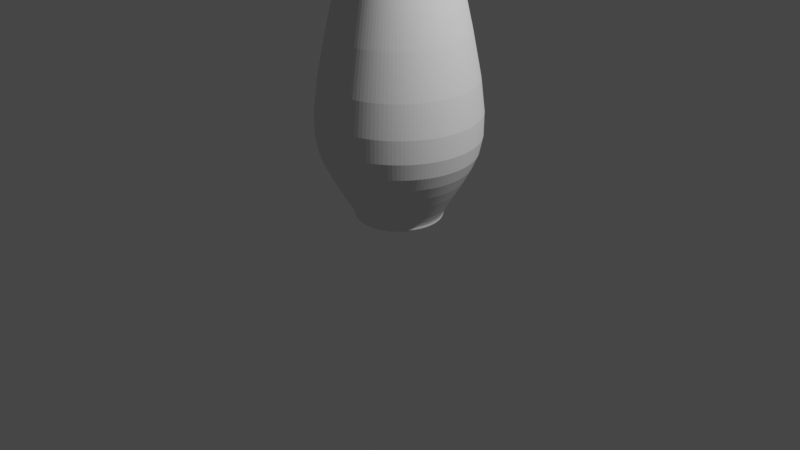 # Source: blend.blend  (saved by Blender 3.4.6; exported with 4.5.12 LTS)
import bpy
from mathutils import Matrix  # noqa: F401  (used for matrix-valued properties, if any)

bpy.ops.wm.read_factory_settings(use_empty=True)
scene = bpy.context.scene
scene.name = 'Scene'

# ---- collections
col_collection = bpy.data.collections.new('Collection'); scene.collection.children.link(col_collection)

# ---- world
world_world = bpy.data.worlds.new('World'); scene.world = world_world
world_world.use_nodes = True; world_world.node_tree.nodes.clear()
_N = world_world.node_tree.nodes; _L = world_world.node_tree.links
n0 = _N.new('ShaderNodeOutputWorld'); n0.name = 'World Output'; n0.location = (300, 300)
n1 = _N.new('ShaderNodeBackground'); n1.name = 'Background'; n1.location = (10, 300)
n1.inputs[0].default_value = (0.05088, 0.05088, 0.05088, 1.0)
_L.new(n1.outputs[0], n0.inputs[0])
n0.is_active_output = True
world_world.color = (0.05088, 0.05088, 0.05088)
world_world.use_sun_shadow = False
world_world.sun_shadow_jitter_overblur = 0.0

# ---- cameras
cam_camera = bpy.data.cameras.new('Camera')
cam_camera.clip_end = 100.0
cam_camera.ortho_scale = 7.314

# ---- lights
light_light = bpy.data.lights.new('Light', 'POINT')
light_light.transmission_factor = 0.0
light_light.energy = 1000.0
light_light.shadow_soft_size = 0.1
light_light.shadow_maximum_resolution = 0.006
light_light.use_absolute_resolution = True

# ---- meshes
me_001 = bpy.data.meshes.new('柱体.001')
me_001.from_pydata([(4.274e-09, 0.3957, -2.334), (4.174e-09, 0.5379, 2.163), (0.0772, 0.3881, -2.334), (0.1049, 0.5275, 2.163), (0.1514, 0.3656, -2.334), (0.2058, 0.4969, 2.163), (0.2198, 0.329, -2.334), (0.2988, 0.4472, 2.163), (0.2798, 0.2798, -2.334), (0.3803, 0.3803, 2.163), (0.329, 0.2198, -2.334), (0.4472, 0.2988, 2.163), (0.3656, 0.1514, -2.334), (0.4969, 0.2058, 2.163), (0.3881, 0.0772, -2.334), (0.5275, 0.1049, 2.163), (0.3957, -1.159e-10, -2.334), (0.5379, 4.581e-09, 2.163), (0.3881, -0.0772, -2.334), (0.5275, -0.1049, 2.163), (0.3656, -0.1514, -2.334), (0.4969, -0.2058, 2.163), (0.329, -0.2198, -2.334), (0.4472, -0.2988, 2.163), (0.2798, -0.2798, -2.334), (0.3803, -0.3803, 2.163), (0.2198, -0.329, -2.334), (0.2988, -0.4472, 2.163), (0.1514, -0.3656, -2.334), (0.2058, -0.4969, 2.163), (0.0772, -0.3881, -2.334), (0.1049, -0.5275, 2.163), (4.274e-09, -0.3957, -2.334), (4.174e-09, -0.5379, 2.163), (-0.0772, -0.3881, -2.334), (-0.1049, -0.5275, 2.163), (-0.1514, -0.3656, -2.334), (-0.2058, -0.4969, 2.163), (-0.2198, -0.329, -2.334), (-0.2988, -0.4472, 2.163), (-0.2798, -0.2798, -2.334), (-0.3803, -0.3803, 2.163), (-0.329, -0.2198, -2.334), (-0.4472, -0.2988, 2.163), (-0.3656, -0.1514, -2.334), (-0.4969, -0.2058, 2.163), (-0.3881, -0.0772, -2.334), (-0.5275, -0.1049, 2.163), (-0.3957, -1.159e-10, -2.334), (-0.5379, 4.581e-09, 2.163), (-0.3881, 0.0772, -2.334), (-0.5275, 0.1049, 2.163), (-0.3656, 0.1514, -2.334), (-0.4969, 0.2058, 2.163), (-0.329, 0.2198, -2.334), (-0.4472, 0.2988, 2.163), (-0.2798, 0.2798, -2.334), (-0.3803, 0.3803, 2.163), (-0.2198, 0.329, -2.334), (-0.2988, 0.4472, 2.163), (-0.1514, 0.3656, -2.334), (-0.2058, 0.4969, 2.163), (-0.0772, 0.3881, -2.334), (-0.1049, 0.5275, 2.163), (5.693e-09, 0.4446, 2.104), (0.08674, 0.4361, 2.104), (0.1702, 0.4108, 2.104), (0.247, 0.3697, 2.104), (0.3144, 0.3144, 2.104), (0.3697, 0.247, 2.104), (0.4108, 0.1702, 2.104), (0.4361, 0.08674, 2.104), (0.4446, 3.422e-09, 2.104), (0.4361, -0.08674, 2.104), (0.4108, -0.1702, 2.104), (0.3697, -0.247, 2.104), (0.3144, -0.3144, 2.104), (0.247, -0.3697, 2.104), (0.1702, -0.4108, 2.104), (0.08674, -0.4361, 2.104), (5.693e-09, -0.4446, 2.104), (-0.08674, -0.4361, 2.104), (-0.1702, -0.4108, 2.104), (-0.247, -0.3697, 2.104), (-0.3144, -0.3144, 2.104), (-0.3697, -0.247, 2.104), (-0.4108, -0.1702, 2.104), (-0.4361, -0.08674, 2.104), (-0.4446, 3.422e-09, 2.104), (-0.4361, 0.08674, 2.104), (-0.4108, 0.1702, 2.104), (-0.3697, 0.247, 2.104), (-0.3144, 0.3144, 2.104), (-0.247, 0.3697, 2.104), (-0.1702, 0.4108, 2.104), (-0.08674, 0.4361, 2.104), (0.08492, 0.4269, -2.279), (0.1666, 0.4021, -2.279), (0.2418, 0.3619, -2.279), (0.3078, 0.3078, -2.279), (0.3619, 0.2418, -2.279), (0.4021, 0.1666, -2.279), (0.4269, 0.08492, -2.279), (0.4353, -6.961e-10, -2.279), (0.4269, -0.08492, -2.279), (0.4021, -0.1666, -2.279), (0.3619, -0.2418, -2.279), (0.3078, -0.3078, -2.279), (0.2418, -0.3619, -2.279), (0.1666, -0.4021, -2.279), (0.08492, -0.4269, -2.279), (3.218e-09, -0.4353, -2.279), (-0.08492, -0.4269, -2.279), (-0.1666, -0.4021, -2.279), (-0.2418, -0.3619, -2.279), (-0.3078, -0.3078, -2.279), (-0.3619, -0.2418, -2.279), (-0.4021, -0.1666, -2.279), (-0.4269, -0.08492, -2.279), (-0.4353, -6.961e-10, -2.279), (-0.4269, 0.08492, -2.279), (-0.4021, 0.1666, -2.279), (-0.3619, 0.2418, -2.279), (-0.3078, 0.3078, -2.279), (-0.2418, 0.3619, -2.279), (-0.1666, 0.4021, -2.279), (-0.08492, 0.4269, -2.279), (3.218e-09, 0.4353, -2.279), (1.98e-09, 0.2312, 1.428), (0.0451, 0.2267, 1.428), (0.08846, 0.2136, 1.428), (0.1284, 0.1922, 1.428), (0.1635, 0.1635, 1.428), (0.1922, 0.1284, 1.428), (0.2136, 0.08846, 1.428), (0.2267, 0.0451, 1.428), (0.2312, 1.045e-09, 1.428), (0.2267, -0.0451, 1.428), (0.2136, -0.08846, 1.428), (0.1922, -0.1284, 1.428), (0.1635, -0.1635, 1.428), (0.1284, -0.1922, 1.428), (0.08846, -0.2136, 1.428), (0.0451, -0.2267, 1.428), (1.98e-09, -0.2312, 1.428), (-0.0451, -0.2267, 1.428), (-0.08846, -0.2136, 1.428), (-0.1284, -0.1922, 1.428), (-0.1635, -0.1635, 1.428), (-0.1922, -0.1284, 1.428), (-0.2136, -0.08846, 1.428), (-0.2267, -0.0451, 1.428), (-0.2312, 1.045e-09, 1.428), (-0.2267, 0.0451, 1.428), (-0.2136, 0.08846, 1.428), (-0.1922, 0.1284, 1.428), (-0.1635, 0.1635, 1.428), (-0.1284, 0.1922, 1.428), (-0.08846, 0.2136, 1.428), (-0.0451, 0.2267, 1.428), (0.1818, 0.9138, -1.243), (0.3565, 0.8608, -1.243), (0.5176, 0.7747, -1.243), (0.6588, 0.6588, -1.243), (0.7747, 0.5176, -1.243), (0.8608, 0.3565, -1.243), (0.9138, 0.1818, -1.243), (0.9317, 3.701e-10, -1.243), (0.9138, -0.1818, -1.243), (0.8608, -0.3565, -1.243), (0.7747, -0.5176, -1.243), (0.6588, -0.6588, -1.243), (0.5176, -0.7747, -1.243), (0.3565, -0.8608, -1.243), (0.1818, -0.9138, -1.243), (7.79e-09, -0.9317, -1.243), (-0.1818, -0.9138, -1.243), (-0.3565, -0.8608, -1.243), (-0.5176, -0.7747, -1.243), (-0.6588, -0.6588, -1.243), (-0.7747, -0.5176, -1.243), (-0.8608, -0.3565, -1.243), (-0.9138, -0.1818, -1.243), (-0.9317, 3.701e-10, -1.243), (-0.9138, 0.1818, -1.243), (-0.8608, 0.3565, -1.243), (-0.7747, 0.5176, -1.243), (-0.6588, 0.6588, -1.243), (-0.5176, 0.7747, -1.243), (-0.3565, 0.8608, -1.243), (-0.1818, 0.9138, -1.243), (7.79e-09, 0.9317, -1.243), (3.473e-09, 0.305, 1.886), (0.05949, 0.2991, 1.886), (0.1167, 0.2817, 1.886), (0.1694, 0.2536, 1.886), (0.2156, 0.2156, 1.886), (0.2536, 0.1694, 1.886), (0.2817, 0.1167, 1.886), (0.2991, 0.05949, 1.886), (0.305, 1.875e-09, 1.886), (0.2991, -0.05949, 1.886), (0.2817, -0.1167, 1.886), (0.2536, -0.1694, 1.886), (0.2156, -0.2156, 1.886), (0.1694, -0.2536, 1.886), (0.1167, -0.2817, 1.886), (0.05949, -0.2991, 1.886), (3.473e-09, -0.305, 1.886), (-0.05949, -0.2991, 1.886), (-0.1167, -0.2817, 1.886), (-0.1694, -0.2536, 1.886), (-0.2156, -0.2156, 1.886), (-0.2536, -0.1694, 1.886), (-0.2817, -0.1167, 1.886), (-0.2991, -0.05949, 1.886), (-0.305, 1.875e-09, 1.886), (-0.2991, 0.05949, 1.886), (-0.2817, 0.1167, 1.886), (-0.2536, 0.1694, 1.886), (-0.2156, 0.2156, 1.886), (-0.1694, 0.2536, 1.886), (-0.1167, 0.2817, 1.886), (-0.05949, 0.2991, 1.886), (0.1491, 0.7494, -1.759), (0.2924, 0.7059, -1.759), (0.4245, 0.6353, -1.759), (0.5403, 0.5403, -1.759), (0.6353, 0.4245, -1.759), (0.7059, 0.2924, -1.759), (0.7494, 0.1491, -1.759), (0.764, 2.791e-10, -1.759), (0.7494, -0.1491, -1.759), (0.7059, -0.2924, -1.759), (0.6353, -0.4245, -1.759), (0.5403, -0.5403, -1.759), (0.4245, -0.6353, -1.759), (0.2924, -0.7059, -1.759), (0.1491, -0.7494, -1.759), (5.644e-09, -0.764, -1.759), (-0.1491, -0.7494, -1.759), (-0.2924, -0.7059, -1.759), (-0.4245, -0.6353, -1.759), (-0.5403, -0.5403, -1.759), (-0.6353, -0.4245, -1.759), (-0.7059, -0.2924, -1.759), (-0.7494, -0.1491, -1.759), (-0.764, 2.791e-10, -1.759), (-0.7494, 0.1491, -1.759), (-0.7059, 0.2924, -1.759), (-0.6353, 0.4245, -1.759), (-0.5403, 0.5403, -1.759), (-0.4245, 0.6353, -1.759), (-0.2924, 0.7059, -1.759), (-0.1491, 0.7494, -1.759), (5.644e-09, 0.764, -1.759), (3.78e-09, 0.4397, -2.334), (3.274e-09, 0.4548, -2.304), (0.08873, 0.4461, -2.304), (0.08579, 0.4313, -2.334), (0.174, 0.4202, -2.304), (0.1683, 0.4063, -2.334), (0.2527, 0.3782, -2.304), (0.2443, 0.3656, -2.334), (0.3216, 0.3216, -2.304), (0.3109, 0.3109, -2.334), (0.3782, 0.2527, -2.304), (0.3656, 0.2443, -2.334), (0.4202, 0.174, -2.304), (0.4063, 0.1683, -2.334), (0.4461, 0.08873, -2.304), (0.4313, 0.08579, -2.334), (0.4548, -4.347e-10, -2.304), (0.4397, -1.159e-10, -2.334), (0.4461, -0.08873, -2.304), (0.4313, -0.08579, -2.334), (0.4202, -0.174, -2.304), (0.4063, -0.1683, -2.334), (0.3782, -0.2527, -2.304), (0.3656, -0.2443, -2.334), (0.3216, -0.3216, -2.304), (0.3109, -0.3109, -2.334), (0.2527, -0.3782, -2.304), (0.2443, -0.3656, -2.334), (0.174, -0.4202, -2.304), (0.1683, -0.4063, -2.334), (0.08873, -0.4461, -2.304), (0.08579, -0.4313, -2.334), (3.274e-09, -0.4548, -2.304), (3.78e-09, -0.4397, -2.334), (-0.08873, -0.4461, -2.304), (-0.08579, -0.4313, -2.334), (-0.174, -0.4202, -2.304), (-0.1683, -0.4063, -2.334), (-0.2527, -0.3782, -2.304), (-0.2443, -0.3656, -2.334), (-0.3216, -0.3216, -2.304), (-0.3109, -0.3109, -2.334), (-0.3782, -0.2527, -2.304), (-0.3656, -0.2443, -2.334), (-0.4202, -0.174, -2.304), (-0.4063, -0.1683, -2.334), (-0.4461, -0.08873, -2.304), (-0.4313, -0.08579, -2.334), (-0.4548, -4.347e-10, -2.304), (-0.4397, -1.159e-10, -2.334), (-0.4461, 0.08873, -2.304), (-0.4313, 0.08579, -2.334), (-0.4202, 0.174, -2.304), (-0.4063, 0.1683, -2.334), (-0.3782, 0.2527, -2.304), (-0.3656, 0.2443, -2.334), (-0.3216, 0.3216, -2.304), (-0.3109, 0.3109, -2.334), (-0.2527, 0.3782, -2.304), (-0.2443, 0.3656, -2.334), (-0.174, 0.4202, -2.304), (-0.1683, 0.4063, -2.334), (-0.08873, 0.4461, -2.304), (-0.08579, 0.4313, -2.334)], [], [(64, 1, 3, 65), (65, 3, 5, 66), (66, 5, 7, 67), (67, 7, 9, 68), (68, 9, 11, 69), (69, 11, 13, 70), (70, 13, 15, 71), (71, 15, 17, 72), (72, 17, 19, 73), (73, 19, 21, 74), (74, 21, 23, 75), (75, 23, 25, 76), (76, 25, 27, 77), (77, 27, 29, 78), (78, 29, 31, 79), (79, 31, 33, 80), (80, 33, 35, 81), (81, 35, 37, 82), (82, 37, 39, 83), (83, 39, 41, 84), (84, 41, 43, 85), (85, 43, 45, 86), (86, 45, 47, 87), (87, 47, 49, 88), (88, 49, 51, 89), (89, 51, 53, 90), (90, 53, 55, 91), (91, 55, 57, 92), (92, 57, 59, 93), (93, 59, 61, 94), (94, 61, 63, 95), (95, 63, 1, 64), (0, 2, 4, 6, 8, 10, 12, 14, 16, 18, 20, 22, 24, 26, 28, 30, 32, 34, 36, 38, 40, 42, 44, 46, 48, 50, 52, 54, 56, 58, 60, 62), (223, 95, 64, 192), (222, 94, 95, 223), (221, 93, 94, 222), (220, 92, 93, 221), (219, 91, 92, 220), (218, 90, 91, 219), (217, 89, 90, 218), (216, 88, 89, 217), (215, 87, 88, 216), (214, 86, 87, 215), (213, 85, 86, 214), (212, 84, 85, 213), (211, 83, 84, 212), (210, 82, 83, 211), (209, 81, 82, 210), (208, 80, 81, 209), (207, 79, 80, 208), (206, 78, 79, 207), (205, 77, 78, 206), (204, 76, 77, 205), (203, 75, 76, 204), (202, 74, 75, 203), (201, 73, 74, 202), (200, 72, 73, 201), (199, 71, 72, 200), (198, 70, 71, 199), (197, 69, 70, 198), (196, 68, 69, 197), (195, 67, 68, 196), (194, 66, 67, 195), (193, 65, 66, 194), (192, 64, 65, 193), (0, 62, 319, 256), (4, 2, 259, 261), (6, 4, 261, 263), (8, 6, 263, 265), (10, 8, 265, 267), (12, 10, 267, 269), (14, 12, 269, 271), (16, 14, 271, 273), (18, 16, 273, 275), (20, 18, 275, 277), (22, 20, 277, 279), (24, 22, 279, 281), (26, 24, 281, 283), (28, 26, 283, 285), (30, 28, 285, 287), (32, 30, 287, 289), (34, 32, 289, 291), (36, 34, 291, 293), (38, 36, 293, 295), (40, 38, 295, 297), (42, 40, 297, 299), (44, 42, 299, 301), (46, 44, 301, 303), (48, 46, 303, 305), (50, 48, 305, 307), (52, 50, 307, 309), (54, 52, 309, 311), (56, 54, 311, 313), (58, 56, 313, 315), (60, 58, 315, 317), (62, 60, 317, 319), (257, 127, 96, 258), (191, 128, 129, 160), (160, 129, 130, 161), (161, 130, 131, 162), (162, 131, 132, 163), (163, 132, 133, 164), (164, 133, 134, 165), (165, 134, 135, 166), (166, 135, 136, 167), (167, 136, 137, 168), (168, 137, 138, 169), (169, 138, 139, 170), (170, 139, 140, 171), (171, 140, 141, 172), (172, 141, 142, 173), (173, 142, 143, 174), (174, 143, 144, 175), (175, 144, 145, 176), (176, 145, 146, 177), (177, 146, 147, 178), (178, 147, 148, 179), (179, 148, 149, 180), (180, 149, 150, 181), (181, 150, 151, 182), (182, 151, 152, 183), (183, 152, 153, 184), (184, 153, 154, 185), (185, 154, 155, 186), (186, 155, 156, 187), (187, 156, 157, 188), (188, 157, 158, 189), (189, 158, 159, 190), (190, 159, 128, 191), (254, 190, 191, 255), (253, 189, 190, 254), (252, 188, 189, 253), (251, 187, 188, 252), (250, 186, 187, 251), (249, 185, 186, 250), (248, 184, 185, 249), (247, 183, 184, 248), (246, 182, 183, 247), (245, 181, 182, 246), (244, 180, 181, 245), (243, 179, 180, 244), (242, 178, 179, 243), (241, 177, 178, 242), (240, 176, 177, 241), (239, 175, 176, 240), (238, 174, 175, 239), (237, 173, 174, 238), (236, 172, 173, 237), (235, 171, 172, 236), (234, 170, 171, 235), (233, 169, 170, 234), (232, 168, 169, 233), (231, 167, 168, 232), (230, 166, 167, 231), (229, 165, 166, 230), (228, 164, 165, 229), (227, 163, 164, 228), (226, 162, 163, 227), (225, 161, 162, 226), (224, 160, 161, 225), (255, 191, 160, 224), (128, 192, 193, 129), (129, 193, 194, 130), (130, 194, 195, 131), (131, 195, 196, 132), (132, 196, 197, 133), (133, 197, 198, 134), (134, 198, 199, 135), (135, 199, 200, 136), (136, 200, 201, 137), (137, 201, 202, 138), (138, 202, 203, 139), (139, 203, 204, 140), (140, 204, 205, 141), (141, 205, 206, 142), (142, 206, 207, 143), (143, 207, 208, 144), (144, 208, 209, 145), (145, 209, 210, 146), (146, 210, 211, 147), (147, 211, 212, 148), (148, 212, 213, 149), (149, 213, 214, 150), (150, 214, 215, 151), (151, 215, 216, 152), (152, 216, 217, 153), (153, 217, 218, 154), (154, 218, 219, 155), (155, 219, 220, 156), (156, 220, 221, 157), (157, 221, 222, 158), (158, 222, 223, 159), (159, 223, 192, 128), (127, 255, 224, 96), (96, 224, 225, 97), (97, 225, 226, 98), (98, 226, 227, 99), (99, 227, 228, 100), (100, 228, 229, 101), (101, 229, 230, 102), (102, 230, 231, 103), (103, 231, 232, 104), (104, 232, 233, 105), (105, 233, 234, 106), (106, 234, 235, 107), (107, 235, 236, 108), (108, 236, 237, 109), (109, 237, 238, 110), (110, 238, 239, 111), (111, 239, 240, 112), (112, 240, 241, 113), (113, 241, 242, 114), (114, 242, 243, 115), (115, 243, 244, 116), (116, 244, 245, 117), (117, 245, 246, 118), (118, 246, 247, 119), (119, 247, 248, 120), (120, 248, 249, 121), (121, 249, 250, 122), (122, 250, 251, 123), (123, 251, 252, 124), (124, 252, 253, 125), (125, 253, 254, 126), (126, 254, 255, 127), (318, 126, 127, 257), (260, 97, 98, 262), (262, 98, 99, 264), (264, 99, 100, 266), (266, 100, 101, 268), (268, 101, 102, 270), (270, 102, 103, 272), (272, 103, 104, 274), (274, 104, 105, 276), (276, 105, 106, 278), (278, 106, 107, 280), (280, 107, 108, 282), (282, 108, 109, 284), (284, 109, 110, 286), (286, 110, 111, 288), (288, 111, 112, 290), (290, 112, 113, 292), (292, 113, 114, 294), (294, 114, 115, 296), (296, 115, 116, 298), (298, 116, 117, 300), (300, 117, 118, 302), (302, 118, 119, 304), (304, 119, 120, 306), (306, 120, 121, 308), (308, 121, 122, 310), (310, 122, 123, 312), (312, 123, 124, 314), (314, 124, 125, 316), (316, 125, 126, 318), (258, 96, 97, 260), (257, 258, 259, 256), (258, 260, 261, 259), (260, 262, 263, 261), (262, 264, 265, 263), (264, 266, 267, 265), (266, 268, 269, 267), (268, 270, 271, 269), (270, 272, 273, 271), (272, 274, 275, 273), (274, 276, 277, 275), (276, 278, 279, 277), (278, 280, 281, 279), (280, 282, 283, 281), (282, 284, 285, 283), (284, 286, 287, 285), (286, 288, 289, 287), (288, 290, 291, 289), (290, 292, 293, 291), (292, 294, 295, 293), (294, 296, 297, 295), (296, 298, 299, 297), (298, 300, 301, 299), (300, 302, 303, 301), (302, 304, 305, 303), (304, 306, 307, 305), (306, 308, 309, 307), (308, 310, 311, 309), (310, 312, 313, 311), (312, 314, 315, 313), (314, 316, 317, 315), (316, 318, 319, 317), (318, 257, 256, 319), (2, 0, 256, 259)])
_uv = me_001.uv_layers.new(name='UV 贴图')
_uv.uv.foreach_set('vector', [1.0, 0.9925, 1.0, 1.0, 0.9688, 1.0, 0.9688, 0.9925, 0.9688, 0.9925, 0.9688, 1.0, 0.9375, 1.0, 0.9375, 0.9925, 0.9375, 0.9925, 0.9375, 1.0, 0.9062, 1.0, 0.9062, 0.9925, 0.9062, 0.9925, 0.9062, 1.0, 0.875, 1.0, 0.875, 0.9925, 0.875, 0.9925, 0.875, 1.0, 0.8438, 1.0, 0.8438, 0.9925, 0.8438, 0.9925, 0.8438, 1.0, 0.8125, 1.0, 0.8125, 0.9925, 0.8125, 0.9925, 0.8125, 1.0, 0.7812, 1.0, 0.7813, 0.9925, 0.7813, 0.9925, 0.7812, 1.0, 0.75, 1.0, 0.75, 0.9925, 0.75, 0.9925, 0.75, 1.0, 0.7188, 1.0, 0.7188, 0.9925, 0.7188, 0.9925, 0.7188, 1.0, 0.6875, 1.0, 0.6875, 0.9925, 0.6875, 0.9925, 0.6875, 1.0, 0.6562, 1.0, 0.6562, 0.9925, 0.6562, 0.9925, 0.6562, 1.0, 0.625, 1.0, 0.625, 0.9925, 0.625, 0.9925, 0.625, 1.0, 0.5938, 1.0, 0.5938, 0.9925, 0.5938, 0.9925, 0.5938, 1.0, 0.5625, 1.0, 0.5625, 0.9925, 0.5625, 0.9925, 0.5625, 1.0, 0.5312, 1.0, 0.5312, 0.9925, 0.5312, 0.9925, 0.5312, 1.0, 0.5, 1.0, 0.5, 0.9925, 0.5, 0.9925, 0.5, 1.0, 0.4688, 1.0, 0.4688, 0.9925, 0.4688, 0.9925, 0.4688, 1.0, 0.4375, 1.0, 0.4375, 0.9925, 0.4375, 0.9925, 0.4375, 1.0, 0.4062, 1.0, 0.4062, 0.9925, 0.4062, 0.9925, 0.4062, 1.0, 0.375, 1.0, 0.375, 0.9925, 0.375, 0.9925, 0.375, 1.0, 0.3438, 1.0, 0.3438, 0.9925, 0.3438, 0.9925, 0.3438, 1.0, 0.3125, 1.0, 0.3125, 0.9925, 0.3125, 0.9925, 0.3125, 1.0, 0.2812, 1.0, 0.2812, 0.9925, 0.2812, 0.9925, 0.2812, 1.0, 0.25, 1.0, 0.25, 0.9925, 0.25, 0.9925, 0.25, 1.0, 0.2188, 1.0, 0.2188, 0.9925, 0.2188, 0.9925, 0.2188, 1.0, 0.1875, 1.0, 0.1875, 0.9925, 0.1875, 0.9925, 0.1875, 1.0, 0.1562, 1.0, 0.1562, 0.9925, 0.1562, 0.9925, 0.1562, 1.0, 0.125, 1.0, 0.125, 0.9925, 0.125, 0.9925, 0.125, 1.0, 0.09375, 1.0, 0.09375, 0.9925, 0.09375, 0.9925, 0.09375, 1.0, 0.0625, 1.0, 0.0625, 0.9925, 0.0625, 0.9925, 0.0625, 1.0, 0.03125, 1.0, 0.03125, 0.9925, 0.03125, 0.9925, 0.03125, 1.0, 0.0, 1.0, 0.0, 0.9925, 0.75, 0.4484, 0.7887, 0.4446, 0.8259, 0.4333, 0.8602, 0.415, 0.8903, 0.3903, 0.915, 0.3602, 0.9333, 0.3259, 0.9446, 0.2887, 0.9484, 0.25, 0.9446, 0.2113, 0.9333, 0.1741, 0.915, 0.1398, 0.8903, 0.1097, 0.8602, 0.08503, 0.8259, 0.06669, 0.7887, 0.0554, 0.75, 0.05159, 0.7113, 0.0554, 0.6741, 0.06669, 0.6398, 0.08503, 0.6097, 0.1097, 0.585, 0.1398, 0.5667, 0.1741, 0.5554, 0.2113, 0.5516, 0.25, 0.5554, 0.2887, 0.5667, 0.3259, 0.585, 0.3602, 0.6097, 0.3903, 0.6398, 0.415, 0.6741, 0.4333, 0.7113, 0.4446, 0.03125, 0.9415, 0.03125, 0.9925, 0.0, 0.9925, 0.0, 0.9415, 0.0625, 0.9415, 0.0625, 0.9925, 0.03125, 0.9925, 0.03125, 0.9415, 0.09375, 0.9415, 0.09375, 0.9925, 0.0625, 0.9925, 0.0625, 0.9415, 0.125, 0.9415, 0.125, 0.9925, 0.09375, 0.9925, 0.09375, 0.9415, 0.1562, 0.9415, 0.1562, 0.9925, 0.125, 0.9925, 0.125, 0.9415, 0.1875, 0.9415, 0.1875, 0.9925, 0.1562, 0.9925, 0.1562, 0.9415, 0.2188, 0.9415, 0.2188, 0.9925, 0.1875, 0.9925, 0.1875, 0.9415, 0.25, 0.9415, 0.25, 0.9925, 0.2188, 0.9925, 0.2188, 0.9415, 0.2812, 0.9415, 0.2812, 0.9925, 0.25, 0.9925, 0.25, 0.9415, 0.3125, 0.9415, 0.3125, 0.9925, 0.2812, 0.9925, 0.2812, 0.9415, 0.3438, 0.9415, 0.3438, 0.9925, 0.3125, 0.9925, 0.3125, 0.9415, 0.375, 0.9415, 0.375, 0.9925, 0.3438, 0.9925, 0.3438, 0.9415, 0.4062, 0.9415, 0.4062, 0.9925, 0.375, 0.9925, 0.375, 0.9415, 0.4375, 0.9415, 0.4375, 0.9925, 0.4062, 0.9925, 0.4062, 0.9415, 0.4687, 0.9415, 0.4688, 0.9925, 0.4375, 0.9925, 0.4375, 0.9415, 0.5, 0.9415, 0.5, 0.9925, 0.4688, 0.9925, 0.4687, 0.9415, 0.5312, 0.9415, 0.5312, 0.9925, 0.5, 0.9925, 0.5, 0.9415, 0.5625, 0.9415, 0.5625, 0.9925, 0.5312, 0.9925, 0.5312, 0.9415, 0.5938, 0.9415, 0.5938, 0.9925, 0.5625, 0.9925, 0.5625, 0.9415, 0.625, 0.9415, 0.625, 0.9925, 0.5938, 0.9925, 0.5938, 0.9415, 0.6562, 0.9415, 0.6562, 0.9925, 0.625, 0.9925, 0.625, 0.9415, 0.6875, 0.9415, 0.6875, 0.9925, 0.6562, 0.9925, 0.6562, 0.9415, 0.7188, 0.9415, 0.7188, 0.9925, 0.6875, 0.9925, 0.6875, 0.9415, 0.75, 0.9415, 0.75, 0.9925, 0.7188, 0.9925, 0.7188, 0.9415, 0.7812, 0.9415, 0.7813, 0.9925, 0.75, 0.9925, 0.75, 0.9415, 0.8125, 0.9415, 0.8125, 0.9925, 0.7813, 0.9925, 0.7812, 0.9415, 0.8438, 0.9415, 0.8438, 0.9925, 0.8125, 0.9925, 0.8125, 0.9415, 0.875, 0.9415, 0.875, 0.9925, 0.8438, 0.9925, 0.8438, 0.9415, 0.9062, 0.9415, 0.9062, 0.9925, 0.875, 0.9925, 0.875, 0.9415, 0.9375, 0.9415, 0.9375, 0.9925, 0.9062, 0.9925, 0.9062, 0.9415, 0.9688, 0.9415, 0.9688, 0.9925, 0.9375, 0.9925, 0.9375, 0.9415, 1.0, 0.9415, 1.0, 0.9925, 0.9688, 0.9925, 0.9688, 0.9415, 0.75, 0.4484, 0.7113, 0.4446, 0.707, 0.4663, 0.75, 0.4705, 0.8259, 0.4333, 0.7887, 0.4446, 0.793, 0.4663, 0.8344, 0.4537, 0.8602, 0.415, 0.8259, 0.4333, 0.8344, 0.4537, 0.8725, 0.4333, 0.8903, 0.3903, 0.8602, 0.415, 0.8725, 0.4333, 0.9059, 0.4059, 0.915, 0.3602, 0.8903, 0.3903, 0.9059, 0.4059, 0.9333, 0.3725, 0.9333, 0.3259, 0.915, 0.3602, 0.9333, 0.3725, 0.9537, 0.3344, 0.9446, 0.2887, 0.9333, 0.3259, 0.9537, 0.3344, 0.9663, 0.293, 0.9484, 0.25, 0.9446, 0.2887, 0.9663, 0.293, 0.9705, 0.25, 0.9446, 0.2113, 0.9484, 0.25, 0.9705, 0.25, 0.9663, 0.207, 0.9333, 0.1741, 0.9446, 0.2113, 0.9663, 0.207, 0.9537, 0.1656, 0.915, 0.1398, 0.9333, 0.1741, 0.9537, 0.1656, 0.9333, 0.1275, 0.8903, 0.1097, 0.915, 0.1398, 0.9333, 0.1275, 0.9059, 0.09408, 0.8602, 0.08503, 0.8903, 0.1097, 0.9059, 0.09408, 0.8725, 0.06666, 0.8259, 0.06669, 0.8602, 0.08503, 0.8725, 0.06666, 0.8344, 0.04628, 0.7887, 0.0554, 0.8259, 0.06669, 0.8344, 0.04628, 0.793, 0.03374, 0.75, 0.05159, 0.7887, 0.0554, 0.793, 0.03374, 0.75, 0.0295, 0.7113, 0.0554, 0.75, 0.05159, 0.75, 0.0295, 0.707, 0.03374, 0.6741, 0.06669, 0.7113, 0.0554, 0.707, 0.03374, 0.6656, 0.04628, 0.6398, 0.08503, 0.6741, 0.06669, 0.6656, 0.04628, 0.6275, 0.06666, 0.6097, 0.1097, 0.6398, 0.08503, 0.6275, 0.06666, 0.5941, 0.09408, 0.585, 0.1398, 0.6097, 0.1097, 0.5941, 0.09408, 0.5667, 0.1275, 0.5667, 0.1741, 0.585, 0.1398, 0.5667, 0.1275, 0.5463, 0.1656, 0.5554, 0.2113, 0.5667, 0.1741, 0.5463, 0.1656, 0.5337, 0.207, 0.5516, 0.25, 0.5554, 0.2113, 0.5337, 0.207, 0.5295, 0.25, 0.5554, 0.2887, 0.5516, 0.25, 0.5295, 0.25, 0.5337, 0.293, 0.5667, 0.3259, 0.5554, 0.2887, 0.5337, 0.293, 0.5463, 0.3344, 0.585, 0.3602, 0.5667, 0.3259, 0.5463, 0.3344, 0.5667, 0.3725, 0.6097, 0.3903, 0.585, 0.3602, 0.5667, 0.3725, 0.5941, 0.4059, 0.6398, 0.415, 0.6097, 0.3903, 0.5941, 0.4059, 0.6275, 0.4333, 0.6741, 0.4333, 0.6398, 0.415, 0.6275, 0.4333, 0.6656, 0.4537, 0.7113, 0.4446, 0.6741, 0.4333, 0.6656, 0.4537, 0.707, 0.4663, 1.0, 0.5041, 1.0, 0.5074, 0.9688, 0.5074, 0.9688, 0.5041, 1.0, 0.6046, 1.0, 0.895, 0.9688, 0.895, 0.9688, 0.6046, 0.9688, 0.6046, 0.9688, 0.895, 0.9375, 0.895, 0.9375, 0.6046, 0.9375, 0.6046, 0.9375, 0.895, 0.9062, 0.895, 0.9062, 0.6046, 0.9062, 0.6046, 0.9062, 0.895, 0.875, 0.895, 0.875, 0.6046, 0.875, 0.6046, 0.875, 0.895, 0.8438, 0.895, 0.8437, 0.6046, 0.8437, 0.6046, 0.8438, 0.895, 0.8125, 0.895, 0.8125, 0.6046, 0.8125, 0.6046, 0.8125, 0.895, 0.7812, 0.895, 0.7812, 0.6046, 0.7812, 0.6046, 0.7812, 0.895, 0.75, 0.895, 0.75, 0.6046, 0.75, 0.6046, 0.75, 0.895, 0.7188, 0.895, 0.7188, 0.6046, 0.7188, 0.6046, 0.7188, 0.895, 0.6875, 0.895, 0.6875, 0.6046, 0.6875, 0.6046, 0.6875, 0.895, 0.6562, 0.895, 0.6562, 0.6046, 0.6562, 0.6046, 0.6562, 0.895, 0.625, 0.895, 0.625, 0.6046, 0.625, 0.6046, 0.625, 0.895, 0.5938, 0.895, 0.5938, 0.6046, 0.5938, 0.6046, 0.5938, 0.895, 0.5625, 0.895, 0.5625, 0.6046, 0.5625, 0.6046, 0.5625, 0.895, 0.5312, 0.895, 0.5312, 0.6046, 0.5312, 0.6046, 0.5312, 0.895, 0.5, 0.895, 0.5, 0.6046, 0.5, 0.6046, 0.5, 0.895, 0.4688, 0.895, 0.4688, 0.6046, 0.4688, 0.6046, 0.4688, 0.895, 0.4375, 0.895, 0.4375, 0.6046, 0.4375, 0.6046, 0.4375, 0.895, 0.4062, 0.895, 0.4062, 0.6046, 0.4062, 0.6046, 0.4062, 0.895, 0.375, 0.895, 0.375, 0.6046, 0.375, 0.6046, 0.375, 0.895, 0.3438, 0.895, 0.3438, 0.6046, 0.3438, 0.6046, 0.3438, 0.895, 0.3125, 0.895, 0.3125, 0.6046, 0.3125, 0.6046, 0.3125, 0.895, 0.2812, 0.895, 0.2812, 0.6046, 0.2812, 0.6046, 0.2812, 0.895, 0.25, 0.895, 0.25, 0.6046, 0.25, 0.6046, 0.25, 0.895, 0.2188, 0.895, 0.2188, 0.6046, 0.2188, 0.6046, 0.2188, 0.895, 0.1875, 0.895, 0.1875, 0.6046, 0.1875, 0.6046, 0.1875, 0.895, 0.1562, 0.895, 0.1562, 0.6046, 0.1562, 0.6046, 0.1562, 0.895, 0.125, 0.895, 0.125, 0.6046, 0.125, 0.6046, 0.125, 0.895, 0.09375, 0.895, 0.09375, 0.6046, 0.09375, 0.6046, 0.09375, 0.895, 0.0625, 0.895, 0.0625, 0.6046, 0.0625, 0.6046, 0.0625, 0.895, 0.03125, 0.895, 0.03125, 0.6046, 0.03125, 0.6046, 0.03125, 0.895, 0.0, 0.895, 0.0, 0.6046, 0.03125, 0.556, 0.03125, 0.6046, 0.0, 0.6046, 0.0, 0.556, 0.0625, 0.556, 0.0625, 0.6046, 0.03125, 0.6046, 0.03125, 0.556, 0.09375, 0.556, 0.09375, 0.6046, 0.0625, 0.6046, 0.0625, 0.556, 0.125, 0.556, 0.125, 0.6046, 0.09375, 0.6046, 0.09375, 0.556, 0.1562, 0.556, 0.1562, 0.6046, 0.125, 0.6046, 0.125, 0.556, 0.1875, 0.556, 0.1875, 0.6046, 0.1562, 0.6046, 0.1562, 0.556, 0.2187, 0.556, 0.2188, 0.6046, 0.1875, 0.6046, 0.1875, 0.556, 0.25, 0.556, 0.25, 0.6046, 0.2188, 0.6046, 0.2187, 0.556, 0.2812, 0.556, 0.2812, 0.6046, 0.25, 0.6046, 0.25, 0.556, 0.3125, 0.556, 0.3125, 0.6046, 0.2812, 0.6046, 0.2812, 0.556, 0.3438, 0.556, 0.3438, 0.6046, 0.3125, 0.6046, 0.3125, 0.556, 0.375, 0.556, 0.375, 0.6046, 0.3438, 0.6046, 0.3438, 0.556, 0.4063, 0.556, 0.4062, 0.6046, 0.375, 0.6046, 0.375, 0.556, 0.4375, 0.556, 0.4375, 0.6046, 0.4062, 0.6046, 0.4063, 0.556, 0.4687, 0.556, 0.4688, 0.6046, 0.4375, 0.6046, 0.4375, 0.556, 0.5, 0.556, 0.5, 0.6046, 0.4688, 0.6046, 0.4687, 0.556, 0.5312, 0.556, 0.5312, 0.6046, 0.5, 0.6046, 0.5, 0.556, 0.5625, 0.556, 0.5625, 0.6046, 0.5312, 0.6046, 0.5312, 0.556, 0.5938, 0.556, 0.5938, 0.6046, 0.5625, 0.6046, 0.5625, 0.556, 0.625, 0.556, 0.625, 0.6046, 0.5938, 0.6046, 0.5938, 0.556, 0.6562, 0.556, 0.6562, 0.6046, 0.625, 0.6046, 0.625, 0.556, 0.6875, 0.556, 0.6875, 0.6046, 0.6562, 0.6046, 0.6562, 0.556, 0.7187, 0.556, 0.7188, 0.6046, 0.6875, 0.6046, 0.6875, 0.556, 0.75, 0.556, 0.75, 0.6046, 0.7188, 0.6046, 0.7187, 0.556, 0.7813, 0.556, 0.7812, 0.6046, 0.75, 0.6046, 0.75, 0.556, 0.8125, 0.556, 0.8125, 0.6046, 0.7812, 0.6046, 0.7813, 0.556, 0.8437, 0.556, 0.8437, 0.6046, 0.8125, 0.6046, 0.8125, 0.556, 0.875, 0.556, 0.875, 0.6046, 0.8437, 0.6046, 0.8437, 0.556, 0.9063, 0.556, 0.9062, 0.6046, 0.875, 0.6046, 0.875, 0.556, 0.9375, 0.556, 0.9375, 0.6046, 0.9062, 0.6046, 0.9063, 0.556, 0.9687, 0.556, 0.9688, 0.6046, 0.9375, 0.6046, 0.9375, 0.556, 1.0, 0.556, 1.0, 0.6046, 0.9688, 0.6046, 0.9687, 0.556, 1.0, 0.895, 1.0, 0.9415, 0.9688, 0.9415, 0.9688, 0.895, 0.9688, 0.895, 0.9688, 0.9415, 0.9375, 0.9415, 0.9375, 0.895, 0.9375, 0.895, 0.9375, 0.9415, 0.9062, 0.9415, 0.9062, 0.895, 0.9062, 0.895, 0.9062, 0.9415, 0.875, 0.9415, 0.875, 0.895, 0.875, 0.895, 0.875, 0.9415, 0.8438, 0.9415, 0.8438, 0.895, 0.8438, 0.895, 0.8438, 0.9415, 0.8125, 0.9415, 0.8125, 0.895, 0.8125, 0.895, 0.8125, 0.9415, 0.7812, 0.9415, 0.7812, 0.895, 0.7812, 0.895, 0.7812, 0.9415, 0.75, 0.9415, 0.75, 0.895, 0.75, 0.895, 0.75, 0.9415, 0.7188, 0.9415, 0.7188, 0.895, 0.7188, 0.895, 0.7188, 0.9415, 0.6875, 0.9415, 0.6875, 0.895, 0.6875, 0.895, 0.6875, 0.9415, 0.6562, 0.9415, 0.6562, 0.895, 0.6562, 0.895, 0.6562, 0.9415, 0.625, 0.9415, 0.625, 0.895, 0.625, 0.895, 0.625, 0.9415, 0.5938, 0.9415, 0.5938, 0.895, 0.5938, 0.895, 0.5938, 0.9415, 0.5625, 0.9415, 0.5625, 0.895, 0.5625, 0.895, 0.5625, 0.9415, 0.5312, 0.9415, 0.5312, 0.895, 0.5312, 0.895, 0.5312, 0.9415, 0.5, 0.9415, 0.5, 0.895, 0.5, 0.895, 0.5, 0.9415, 0.4687, 0.9415, 0.4688, 0.895, 0.4688, 0.895, 0.4687, 0.9415, 0.4375, 0.9415, 0.4375, 0.895, 0.4375, 0.895, 0.4375, 0.9415, 0.4062, 0.9415, 0.4062, 0.895, 0.4062, 0.895, 0.4062, 0.9415, 0.375, 0.9415, 0.375, 0.895, 0.375, 0.895, 0.375, 0.9415, 0.3438, 0.9415, 0.3438, 0.895, 0.3438, 0.895, 0.3438, 0.9415, 0.3125, 0.9415, 0.3125, 0.895, 0.3125, 0.895, 0.3125, 0.9415, 0.2812, 0.9415, 0.2812, 0.895, 0.2812, 0.895, 0.2812, 0.9415, 0.25, 0.9415, 0.25, 0.895, 0.25, 0.895, 0.25, 0.9415, 0.2188, 0.9415, 0.2188, 0.895, 0.2188, 0.895, 0.2188, 0.9415, 0.1875, 0.9415, 0.1875, 0.895, 0.1875, 0.895, 0.1875, 0.9415, 0.1562, 0.9415, 0.1562, 0.895, 0.1562, 0.895, 0.1562, 0.9415, 0.125, 0.9415, 0.125, 0.895, 0.125, 0.895, 0.125, 0.9415, 0.09375, 0.9415, 0.09375, 0.895, 0.09375, 0.895, 0.09375, 0.9415, 0.0625, 0.9415, 0.0625, 0.895, 0.0625, 0.895, 0.0625, 0.9415, 0.03125, 0.9415, 0.03125, 0.895, 0.03125, 0.895, 0.03125, 0.9415, 0.0, 0.9415, 0.0, 0.895, 1.0, 0.5074, 1.0, 0.556, 0.9687, 0.556, 0.9688, 0.5074, 0.9688, 0.5074, 0.9687, 0.556, 0.9375, 0.556, 0.9375, 0.5074, 0.9375, 0.5074, 0.9375, 0.556, 0.9063, 0.556, 0.9062, 0.5074, 0.9062, 0.5074, 0.9063, 0.556, 0.875, 0.556, 0.875, 0.5074, 0.875, 0.5074, 0.875, 0.556, 0.8437, 0.556, 0.8438, 0.5074, 0.8438, 0.5074, 0.8437, 0.556, 0.8125, 0.556, 0.8125, 0.5074, 0.8125, 0.5074, 0.8125, 0.556, 0.7813, 0.556, 0.7812, 0.5074, 0.7812, 0.5074, 0.7813, 0.556, 0.75, 0.556, 0.75, 0.5074, 0.75, 0.5074, 0.75, 0.556, 0.7187, 0.556, 0.7188, 0.5074, 0.7188, 0.5074, 0.7187, 0.556, 0.6875, 0.556, 0.6875, 0.5074, 0.6875, 0.5074, 0.6875, 0.556, 0.6562, 0.556, 0.6562, 0.5074, 0.6562, 0.5074, 0.6562, 0.556, 0.625, 0.556, 0.625, 0.5074, 0.625, 0.5074, 0.625, 0.556, 0.5938, 0.556, 0.5938, 0.5074, 0.5938, 0.5074, 0.5938, 0.556, 0.5625, 0.556, 0.5625, 0.5074, 0.5625, 0.5074, 0.5625, 0.556, 0.5312, 0.556, 0.5312, 0.5074, 0.5312, 0.5074, 0.5312, 0.556, 0.5, 0.556, 0.5, 0.5074, 0.5, 0.5074, 0.5, 0.556, 0.4687, 0.556, 0.4688, 0.5074, 0.4688, 0.5074, 0.4687, 0.556, 0.4375, 0.556, 0.4375, 0.5074, 0.4375, 0.5074, 0.4375, 0.556, 0.4063, 0.556, 0.4062, 0.5074, 0.4062, 0.5074, 0.4063, 0.556, 0.375, 0.556, 0.375, 0.5074, 0.375, 0.5074, 0.375, 0.556, 0.3438, 0.556, 0.3438, 0.5074, 0.3438, 0.5074, 0.3438, 0.556, 0.3125, 0.556, 0.3125, 0.5074, 0.3125, 0.5074, 0.3125, 0.556, 0.2812, 0.556, 0.2812, 0.5074, 0.2812, 0.5074, 0.2812, 0.556, 0.25, 0.556, 0.25, 0.5074, 0.25, 0.5074, 0.25, 0.556, 0.2187, 0.556, 0.2188, 0.5074, 0.2188, 0.5074, 0.2187, 0.556, 0.1875, 0.556, 0.1875, 0.5074, 0.1875, 0.5074, 0.1875, 0.556, 0.1562, 0.556, 0.1562, 0.5074, 0.1562, 0.5074, 0.1562, 0.556, 0.125, 0.556, 0.125, 0.5074, 0.125, 0.5074, 0.125, 0.556, 0.09375, 0.556, 0.09375, 0.5074, 0.09375, 0.5074, 0.09375, 0.556, 0.0625, 0.556, 0.0625, 0.5074, 0.0625, 0.5074, 0.0625, 0.556, 0.03125, 0.556, 0.03125, 0.5074, 0.03125, 0.5074, 0.03125, 0.556, 0.0, 0.556, 0.0, 0.5074, 0.03125, 0.5041, 0.03125, 0.5074, 0.0, 0.5074, 0.0, 0.5041, 0.9375, 0.5041, 0.9375, 0.5074, 0.9062, 0.5074, 0.9062, 0.5041, 0.9062, 0.5041, 0.9062, 0.5074, 0.875, 0.5074, 0.875, 0.5041, 0.875, 0.5041, 0.875, 0.5074, 0.8438, 0.5074, 0.8438, 0.5041, 0.8438, 0.5041, 0.8438, 0.5074, 0.8125, 0.5074, 0.8125, 0.5041, 0.8125, 0.5041, 0.8125, 0.5074, 0.7812, 0.5074, 0.7812, 0.5041, 0.7812, 0.5041, 0.7812, 0.5074, 0.75, 0.5074, 0.75, 0.5041, 0.75, 0.5041, 0.75, 0.5074, 0.7188, 0.5074, 0.7188, 0.5041, 0.7188, 0.5041, 0.7188, 0.5074, 0.6875, 0.5074, 0.6875, 0.5041, 0.6875, 0.5041, 0.6875, 0.5074, 0.6562, 0.5074, 0.6562, 0.5041, 0.6562, 0.5041, 0.6562, 0.5074, 0.625, 0.5074, 0.625, 0.5041, 0.625, 0.5041, 0.625, 0.5074, 0.5938, 0.5074, 0.5938, 0.5041, 0.5938, 0.5041, 0.5938, 0.5074, 0.5625, 0.5074, 0.5625, 0.5041, 0.5625, 0.5041, 0.5625, 0.5074, 0.5312, 0.5074, 0.5312, 0.5041, 0.5312, 0.5041, 0.5312, 0.5074, 0.5, 0.5074, 0.5, 0.5041, 0.5, 0.5041, 0.5, 0.5074, 0.4688, 0.5074, 0.4688, 0.5041, 0.4688, 0.5041, 0.4688, 0.5074, 0.4375, 0.5074, 0.4375, 0.5041, 0.4375, 0.5041, 0.4375, 0.5074, 0.4062, 0.5074, 0.4062, 0.5041, 0.4062, 0.5041, 0.4062, 0.5074, 0.375, 0.5074, 0.375, 0.5041, 0.375, 0.5041, 0.375, 0.5074, 0.3438, 0.5074, 0.3438, 0.5041, 0.3438, 0.5041, 0.3438, 0.5074, 0.3125, 0.5074, 0.3125, 0.5041, 0.3125, 0.5041, 0.3125, 0.5074, 0.2812, 0.5074, 0.2812, 0.5041, 0.2812, 0.5041, 0.2812, 0.5074, 0.25, 0.5074, 0.25, 0.5041, 0.25, 0.5041, 0.25, 0.5074, 0.2188, 0.5074, 0.2188, 0.5041, 0.2188, 0.5041, 0.2188, 0.5074, 0.1875, 0.5074, 0.1875, 0.5041, 0.1875, 0.5041, 0.1875, 0.5074, 0.1562, 0.5074, 0.1562, 0.5041, 0.1562, 0.5041, 0.1562, 0.5074, 0.125, 0.5074, 0.125, 0.5041, 0.125, 0.5041, 0.125, 0.5074, 0.09375, 0.5074, 0.09375, 0.5041, 0.09375, 0.5041, 0.09375, 0.5074, 0.0625, 0.5074, 0.0625, 0.5041, 0.0625, 0.5041, 0.0625, 0.5074, 0.03125, 0.5074, 0.03125, 0.5041, 0.9688, 0.5041, 0.9688, 0.5074, 0.9375, 0.5074, 0.9375, 0.5041, 0.7512, 0.4899, 0.7957, 0.4855, 0.793, 0.4663, 0.75, 0.4705, 0.7979, 0.485, 0.8407, 0.4721, 0.8344, 0.4537, 0.793, 0.4663, 0.8429, 0.4712, 0.8823, 0.4501, 0.8725, 0.4333, 0.8344, 0.4537, 0.8842, 0.4488, 0.9188, 0.4204, 0.9059, 0.4059, 0.8725, 0.4333, 0.9204, 0.4188, 0.9488, 0.3842, 0.9333, 0.3725, 0.9059, 0.4059, 0.9501, 0.3823, 0.9712, 0.3429, 0.9537, 0.3344, 0.9333, 0.3725, 0.9721, 0.3407, 0.985, 0.2979, 0.9663, 0.293, 0.9537, 0.3344, 0.9855, 0.2957, 0.9899, 0.2512, 0.9705, 0.25, 0.9663, 0.293, 0.9899, 0.2488, 0.9855, 0.2043, 0.9663, 0.207, 0.9705, 0.25, 0.985, 0.2021, 0.9721, 0.1593, 0.9537, 0.1656, 0.9663, 0.207, 0.9712, 0.1571, 0.9501, 0.1177, 0.9333, 0.1275, 0.9537, 0.1656, 0.9488, 0.1158, 0.9204, 0.0812, 0.9059, 0.09408, 0.9333, 0.1275, 0.9188, 0.07955, 0.8842, 0.05119, 0.8725, 0.06666, 0.9059, 0.09408, 0.8823, 0.0499, 0.8429, 0.02882, 0.8344, 0.04628, 0.8725, 0.06666, 0.8407, 0.02793, 0.7979, 0.01495, 0.793, 0.03374, 0.8344, 0.04628, 0.7957, 0.0145, 0.7512, 0.01011, 0.75, 0.0295, 0.793, 0.03374, 0.7488, 0.01011, 0.7043, 0.0145, 0.707, 0.03374, 0.75, 0.0295, 0.7021, 0.01495, 0.6593, 0.02793, 0.6656, 0.04628, 0.707, 0.03374, 0.6571, 0.02882, 0.6177, 0.0499, 0.6275, 0.06666, 0.6656, 0.04628, 0.6158, 0.05119, 0.5812, 0.07955, 0.5941, 0.09408, 0.6275, 0.06666, 0.5796, 0.0812, 0.5512, 0.1158, 0.5667, 0.1275, 0.5941, 0.09408, 0.5499, 0.1177, 0.5288, 0.1571, 0.5463, 0.1656, 0.5667, 0.1275, 0.5279, 0.1593, 0.515, 0.2021, 0.5337, 0.207, 0.5463, 0.1656, 0.5145, 0.2043, 0.5101, 0.2488, 0.5295, 0.25, 0.5337, 0.207, 0.5101, 0.2512, 0.5145, 0.2957, 0.5337, 0.293, 0.5295, 0.25, 0.515, 0.2979, 0.5279, 0.3407, 0.5463, 0.3344, 0.5337, 0.293, 0.5288, 0.3429, 0.5499, 0.3823, 0.5667, 0.3725, 0.5463, 0.3344, 0.5512, 0.3842, 0.5796, 0.4188, 0.5941, 0.4059, 0.5667, 0.3725, 0.5812, 0.4204, 0.6158, 0.4488, 0.6275, 0.4333, 0.5941, 0.4059, 0.6177, 0.4501, 0.6571, 0.4712, 0.6656, 0.4537, 0.6275, 0.4333, 0.6593, 0.4721, 0.7021, 0.485, 0.707, 0.4663, 0.6656, 0.4537, 0.7043, 0.4855, 0.7488, 0.4899, 0.75, 0.4705, 0.707, 0.4663, 0.7887, 0.4446, 0.75, 0.4484, 0.75, 0.4705, 0.793, 0.4663])
me_001.update()

# ---- objects
ob_light = bpy.data.objects.new('Light', light_light)
ob_camera = bpy.data.objects.new('Camera', cam_camera)
ob_x = bpy.data.objects.new('柱体', me_001)

# ---- transforms, parenting, visibility, modifiers, constraints
ob_light.location = (4.076, 1.005, 5.904)
ob_light.rotation_euler = (0.6503, 0.05522, 1.866)
ob_light.lock_rotations_4d = False
ob_light.empty_display_type = 'ARROWS'
ob_light.color = (0.0, 0.0, 0.0, 0.0)
ob_light.lineart.crease_threshold = 0.0
ob_camera.location = (7.359, -6.926, 4.958)
ob_camera.rotation_euler = (1.109, 0.0, 0.8149)
ob_camera.lock_rotations_4d = False
ob_camera.empty_display_type = 'ARROWS'
ob_camera.color = (0.0, 0.0, 0.0, 0.0)
ob_camera.display_type = 'WIRE'
ob_camera.lineart.crease_threshold = 0.0
ob_x.location = (0.0, 0.0, 2.398)
_m = ob_x.modifiers.new('细分', 'SUBSURF')
_m.levels = 6
_m = ob_x.modifiers.new('实体化', 'SOLIDIFY')
_m.thickness = 0.02

# ---- collection membership
col_collection.objects.link(ob_light)
col_collection.objects.link(ob_camera)
col_collection.objects.link(ob_x)

# ---- scene / render settings (as saved in the file)
scene.camera = ob_camera
scene.frame_start = 1; scene.frame_end = 250; scene.frame_set(1)
scene.render.engine = 'BLENDER_EEVEE_NEXT'
scene.cycles.sampling_pattern = 'TABULATED_SOBOL'
scene.cycles.use_light_tree = False
scene.view_settings.view_transform = 'Filmic'
bpy.context.view_layer.update()
